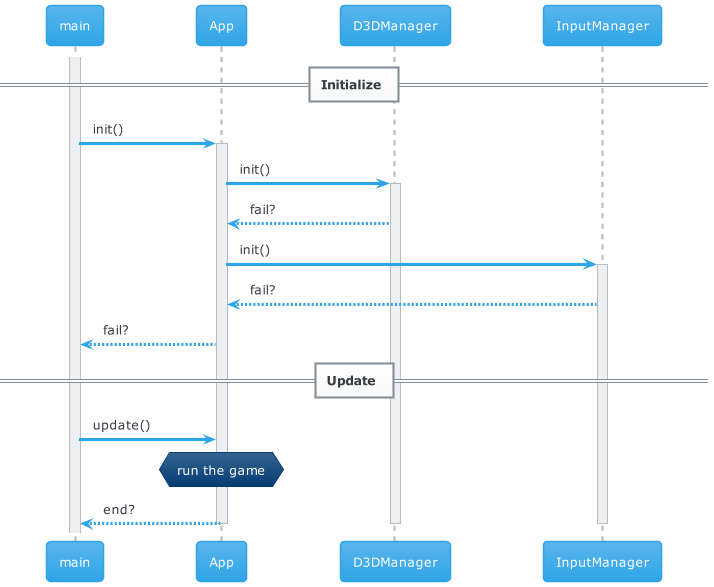

The diagram above was rendered by PlantUML. Its source (embedded in the PNG):
@startuml
!theme cerulean
== Initialize ==
Activate main
main->App: init()
Activate App
App->D3DManager: init()
Activate D3DManager
D3DManager-->App: fail?
App->InputManager: init()
Activate InputManager
InputManager-->App: fail?
App-->main: fail?
== Update ==
main->App: update()
hnote over App: run the game
App-->main: end?
deactivate App
deactivate D3DManager
deactivate InputManager
@enduml